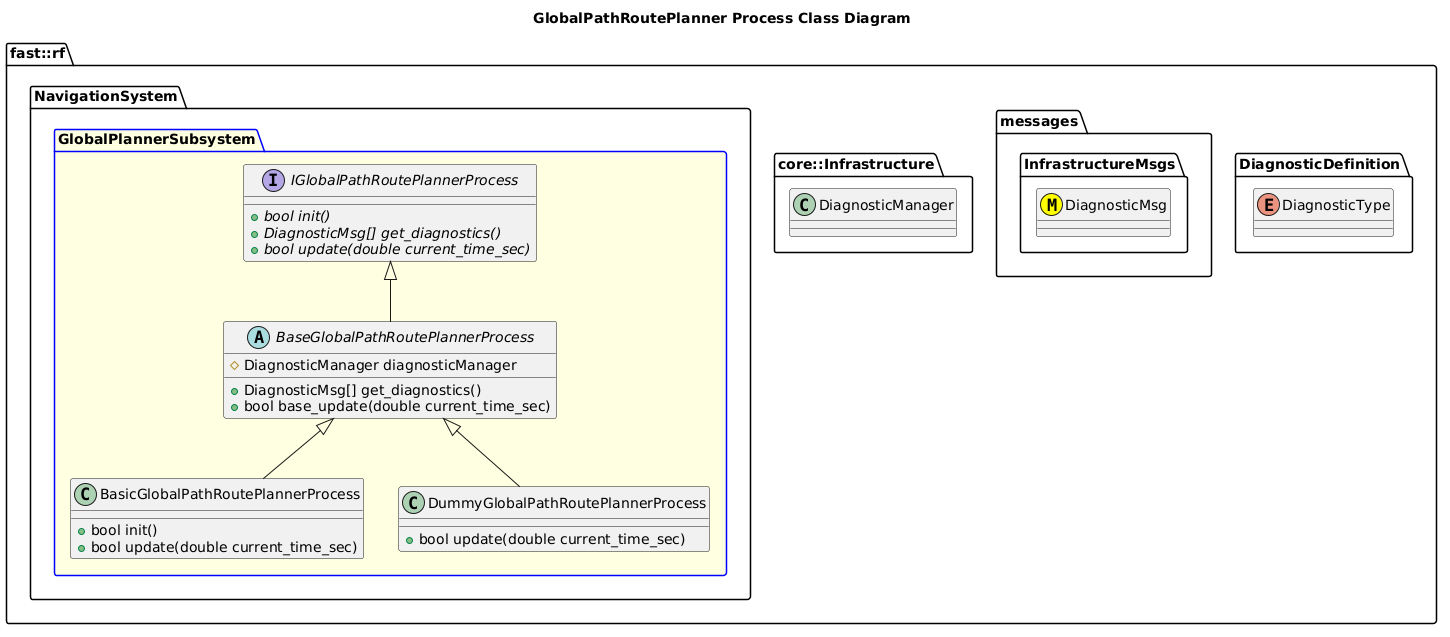

The diagram above was rendered by PlantUML. Its source (embedded in the PNG):
@startuml
title GlobalPathRoutePlanner Process Class Diagram

namespace fast::rf {
  namespace DiagnosticDefinition {
    enum DiagnosticType
  }
  namespace messages {
    namespace InfrastructureMsgs {
      class DiagnosticMsg <<(M,#FFFF00)>>
    }
  }
  namespace core::Infrastructure {
    class DiagnosticManager
  }
  namespace NavigationSystem {
    package GlobalPlannerSubsystem #LightYellow;line:blue {
        interface IGlobalPathRoutePlannerProcess  {
          +{abstract} bool init()
          +{abstract} DiagnosticMsg[] get_diagnostics()
          +{abstract} bool update(double current_time_sec)
        }
        abstract BaseGlobalPathRoutePlannerProcess {
          +DiagnosticMsg[] get_diagnostics()
          +bool base_update(double current_time_sec)
          #DiagnosticManager diagnosticManager

        }
        BaseGlobalPathRoutePlannerProcess -up-|> IGlobalPathRoutePlannerProcess
        class BasicGlobalPathRoutePlannerProcess {
          +bool init()
          +bool update(double current_time_sec)
        }
        BasicGlobalPathRoutePlannerProcess -up-|> BaseGlobalPathRoutePlannerProcess
        class DummyGlobalPathRoutePlannerProcess {
          +bool update(double current_time_sec)
        }
        DummyGlobalPathRoutePlannerProcess -up-|> BaseGlobalPathRoutePlannerProcess
    }
  }
}
@enduml